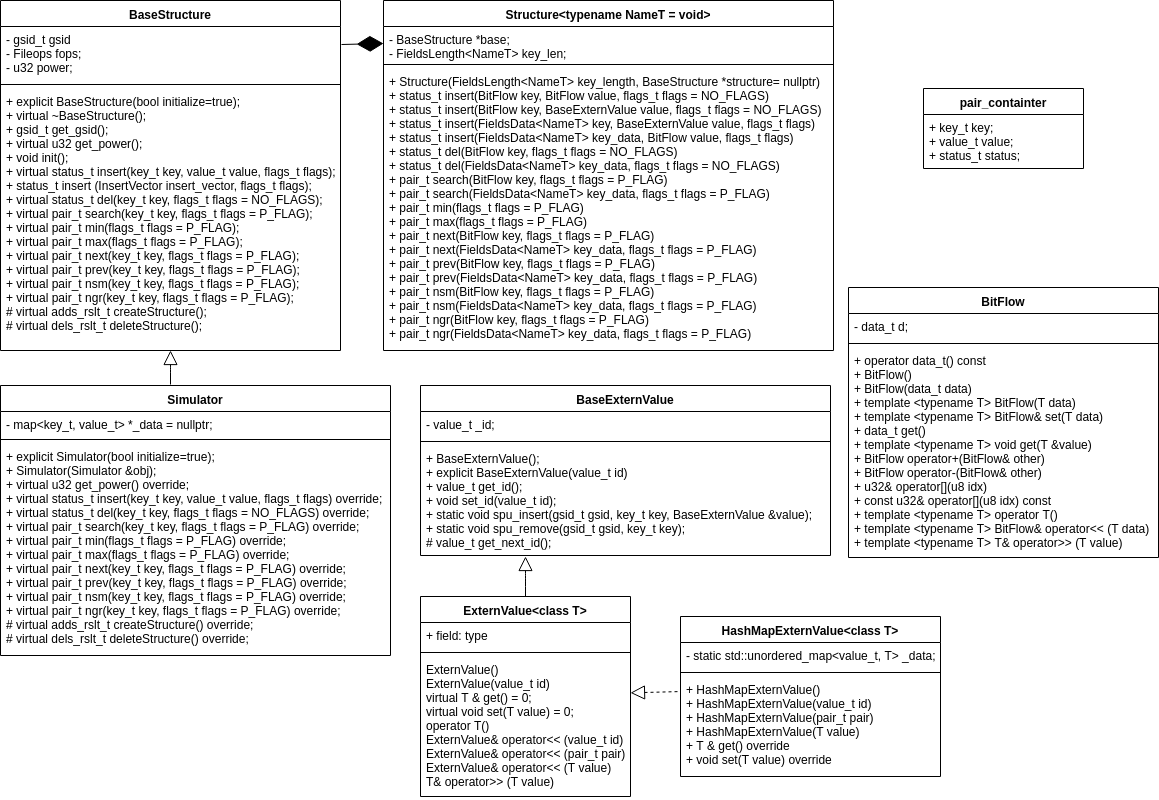

The diagram above was exported from draw.io. Its source (the exported page's mxGraphModel, read from the mxfile embedded in the PNG):
<mxGraphModel dx="1345" dy="1586" grid="1" gridSize="10" guides="1" tooltips="1" connect="1" arrows="1" fold="1" page="1" pageScale="1" pageWidth="1169" pageHeight="827" background="#ffffff" math="0" shadow="0">
  <root>
    <mxCell id="0" />
    <mxCell id="1" parent="0" />
    <mxCell id="dgO_CXMmppeO5UQ_ZCQF-1" value="BaseStructure" style="swimlane;fontStyle=1;align=center;verticalAlign=top;childLayout=stackLayout;horizontal=1;startSize=26;horizontalStack=0;resizeParent=1;resizeParentMax=0;resizeLast=0;collapsible=1;marginBottom=0;" parent="1" vertex="1">
      <mxGeometry x="10" y="-810" width="340" height="350" as="geometry" />
    </mxCell>
    <mxCell id="dgO_CXMmppeO5UQ_ZCQF-2" value="- gsid_t gsid &#10;- Fileops fops; &#10;- u32 power;&#10;" style="text;strokeColor=none;fillColor=none;align=left;verticalAlign=top;spacingLeft=4;spacingRight=4;overflow=hidden;rotatable=0;points=[[0,0.5],[1,0.5]];portConstraint=eastwest;" parent="dgO_CXMmppeO5UQ_ZCQF-1" vertex="1">
      <mxGeometry y="26" width="340" height="54" as="geometry" />
    </mxCell>
    <mxCell id="dgO_CXMmppeO5UQ_ZCQF-3" value="" style="line;strokeWidth=1;fillColor=none;align=left;verticalAlign=middle;spacingTop=-1;spacingLeft=3;spacingRight=3;rotatable=0;labelPosition=right;points=[];portConstraint=eastwest;" parent="dgO_CXMmppeO5UQ_ZCQF-1" vertex="1">
      <mxGeometry y="80" width="340" height="8" as="geometry" />
    </mxCell>
    <mxCell id="dgO_CXMmppeO5UQ_ZCQF-4" value="+ explicit BaseStructure(bool initialize=true);&#10;+ virtual ~BaseStructure();&#10;+ gsid_t get_gsid();&#10;+ virtual u32 get_power();&#10;+ void init();&#10;+ virtual status_t insert(key_t key, value_t value, flags_t flags);&#10;+ status_t insert (InsertVector insert_vector, flags_t flags);&#10;+ virtual status_t del(key_t key, flags_t flags = NO_FLAGS);&#10;+ virtual pair_t search(key_t key, flags_t flags = P_FLAG);&#10;+ virtual pair_t min(flags_t flags = P_FLAG);&#10;+ virtual pair_t max(flags_t flags = P_FLAG);&#10;+ virtual pair_t next(key_t key, flags_t flags = P_FLAG);&#10;+ virtual pair_t prev(key_t key, flags_t flags = P_FLAG);&#10;+ virtual pair_t nsm(key_t key, flags_t flags = P_FLAG);&#10;+ virtual pair_t ngr(key_t key, flags_t flags = P_FLAG);&#10;# virtual adds_rslt_t createStructure();&#10;# virtual dels_rslt_t deleteStructure();" style="text;strokeColor=none;fillColor=none;align=left;verticalAlign=top;spacingLeft=4;spacingRight=4;overflow=hidden;rotatable=0;points=[[0,0.5],[1,0.5]];portConstraint=eastwest;" parent="dgO_CXMmppeO5UQ_ZCQF-1" vertex="1">
      <mxGeometry y="88" width="340" height="262" as="geometry" />
    </mxCell>
    <mxCell id="dgO_CXMmppeO5UQ_ZCQF-5" value="Structure&lt;typename NameT = void&gt;&#10;&#10;" style="swimlane;fontStyle=1;align=center;verticalAlign=top;childLayout=stackLayout;horizontal=1;startSize=26;horizontalStack=0;resizeParent=1;resizeParentMax=0;resizeLast=0;collapsible=1;marginBottom=0;" parent="1" vertex="1">
      <mxGeometry x="393" y="-810" width="450" height="350" as="geometry" />
    </mxCell>
    <mxCell id="dgO_CXMmppeO5UQ_ZCQF-6" value="- BaseStructure *base;&#10;- FieldsLength&lt;NameT&gt; key_len;&#10;" style="text;strokeColor=none;fillColor=none;align=left;verticalAlign=top;spacingLeft=4;spacingRight=4;overflow=hidden;rotatable=0;points=[[0,0.5],[1,0.5]];portConstraint=eastwest;" parent="dgO_CXMmppeO5UQ_ZCQF-5" vertex="1">
      <mxGeometry y="26" width="450" height="34" as="geometry" />
    </mxCell>
    <mxCell id="dgO_CXMmppeO5UQ_ZCQF-7" value="" style="line;strokeWidth=1;fillColor=none;align=left;verticalAlign=middle;spacingTop=-1;spacingLeft=3;spacingRight=3;rotatable=0;labelPosition=right;points=[];portConstraint=eastwest;" parent="dgO_CXMmppeO5UQ_ZCQF-5" vertex="1">
      <mxGeometry y="60" width="450" height="8" as="geometry" />
    </mxCell>
    <mxCell id="dgO_CXMmppeO5UQ_ZCQF-8" value="+ Structure(FieldsLength&lt;NameT&gt; key_length, BaseStructure *structure= nullptr)&#10;+ status_t insert(BitFlow key, BitFlow value, flags_t flags = NO_FLAGS)&#10;+ status_t insert(BitFlow key, BaseExternValue value, flags_t flags = NO_FLAGS) &#10;+ status_t insert(FieldsData&lt;NameT&gt; key, BaseExternValue value, flags_t flags)&#10;+ status_t insert(FieldsData&lt;NameT&gt; key_data, BitFlow value, flags_t flags)&#10;+ status_t del(BitFlow key, flags_t flags = NO_FLAGS)&#10;+ status_t del(FieldsData&lt;NameT&gt; key_data, flags_t flags = NO_FLAGS)&#10;+ pair_t search(BitFlow key, flags_t flags = P_FLAG)&#10;+ pair_t search(FieldsData&lt;NameT&gt; key_data, flags_t flags = P_FLAG)&#10;+ pair_t min(flags_t flags = P_FLAG)&#10;+ pair_t max(flags_t flags = P_FLAG)&#10;+ pair_t next(BitFlow key, flags_t flags = P_FLAG) &#10;+ pair_t next(FieldsData&lt;NameT&gt; key_data, flags_t flags = P_FLAG)&#10;+ pair_t prev(BitFlow key, flags_t flags = P_FLAG)&#10;+ pair_t prev(FieldsData&lt;NameT&gt; key_data, flags_t flags = P_FLAG)&#10;+ pair_t nsm(BitFlow key, flags_t flags = P_FLAG)&#10;+ pair_t nsm(FieldsData&lt;NameT&gt; key_data, flags_t flags = P_FLAG)&#10;+ pair_t ngr(BitFlow key, flags_t flags = P_FLAG)&#10;+ pair_t ngr(FieldsData&lt;NameT&gt; key_data, flags_t flags = P_FLAG)" style="text;strokeColor=none;fillColor=none;align=left;verticalAlign=top;spacingLeft=4;spacingRight=4;overflow=hidden;rotatable=0;points=[[0,0.5],[1,0.5]];portConstraint=eastwest;" parent="dgO_CXMmppeO5UQ_ZCQF-5" vertex="1">
      <mxGeometry y="68" width="450" height="282" as="geometry" />
    </mxCell>
    <mxCell id="dgO_CXMmppeO5UQ_ZCQF-9" value="" style="endArrow=diamondThin;endFill=1;endSize=24;html=1;entryX=0;entryY=0.5;entryDx=0;entryDy=0;exitX=1.003;exitY=0.333;exitDx=0;exitDy=0;exitPerimeter=0;" parent="1" source="dgO_CXMmppeO5UQ_ZCQF-2" target="dgO_CXMmppeO5UQ_ZCQF-6" edge="1">
      <mxGeometry width="160" relative="1" as="geometry">
        <mxPoint x="30" y="-440" as="sourcePoint" />
        <mxPoint x="190" y="-440" as="targetPoint" />
      </mxGeometry>
    </mxCell>
    <mxCell id="dgO_CXMmppeO5UQ_ZCQF-10" value="Simulator" style="swimlane;fontStyle=1;align=center;verticalAlign=top;childLayout=stackLayout;horizontal=1;startSize=26;horizontalStack=0;resizeParent=1;resizeParentMax=0;resizeLast=0;collapsible=1;marginBottom=0;" parent="1" vertex="1">
      <mxGeometry x="10" y="-425" width="390" height="270" as="geometry" />
    </mxCell>
    <mxCell id="dgO_CXMmppeO5UQ_ZCQF-11" value="- map&lt;key_t, value_t&gt; *_data = nullptr;" style="text;strokeColor=none;fillColor=none;align=left;verticalAlign=top;spacingLeft=4;spacingRight=4;overflow=hidden;rotatable=0;points=[[0,0.5],[1,0.5]];portConstraint=eastwest;" parent="dgO_CXMmppeO5UQ_ZCQF-10" vertex="1">
      <mxGeometry y="26" width="390" height="24" as="geometry" />
    </mxCell>
    <mxCell id="dgO_CXMmppeO5UQ_ZCQF-12" value="" style="line;strokeWidth=1;fillColor=none;align=left;verticalAlign=middle;spacingTop=-1;spacingLeft=3;spacingRight=3;rotatable=0;labelPosition=right;points=[];portConstraint=eastwest;" parent="dgO_CXMmppeO5UQ_ZCQF-10" vertex="1">
      <mxGeometry y="50" width="390" height="8" as="geometry" />
    </mxCell>
    <mxCell id="dgO_CXMmppeO5UQ_ZCQF-13" value="+ explicit Simulator(bool initialize=true);&#10;+ Simulator(Simulator &amp;obj);&#10;+ virtual u32 get_power() override;&#10;+ virtual status_t insert(key_t key, value_t value, flags_t flags) override;&#10;+ virtual status_t del(key_t key, flags_t flags = NO_FLAGS) override;&#10;+ virtual pair_t search(key_t key, flags_t flags = P_FLAG) override;&#10;+ virtual pair_t min(flags_t flags = P_FLAG) override;&#10;+ virtual pair_t max(flags_t flags = P_FLAG) override;&#10;+ virtual pair_t next(key_t key, flags_t flags = P_FLAG) override;&#10;+ virtual pair_t prev(key_t key, flags_t flags = P_FLAG) override;&#10;+ virtual pair_t nsm(key_t key, flags_t flags = P_FLAG) override;&#10;+ virtual pair_t ngr(key_t key, flags_t flags = P_FLAG) override;&#10;# virtual adds_rslt_t createStructure() override;&#10;# virtual dels_rslt_t deleteStructure() override;&#10;" style="text;strokeColor=none;fillColor=none;align=left;verticalAlign=top;spacingLeft=4;spacingRight=4;overflow=hidden;rotatable=0;points=[[0,0.5],[1,0.5]];portConstraint=eastwest;" parent="dgO_CXMmppeO5UQ_ZCQF-10" vertex="1">
      <mxGeometry y="58" width="390" height="212" as="geometry" />
    </mxCell>
    <mxCell id="dgO_CXMmppeO5UQ_ZCQF-14" value="" style="endArrow=block;endFill=0;endSize=12;html=1;edgeStyle=elbowEdgeStyle;elbow=vertical;" parent="1" target="dgO_CXMmppeO5UQ_ZCQF-4" edge="1">
      <mxGeometry width="160" relative="1" as="geometry">
        <mxPoint x="180" y="-426" as="sourcePoint" />
        <mxPoint x="740" y="-330" as="targetPoint" />
      </mxGeometry>
    </mxCell>
    <mxCell id="qxjZ4R3xsIsPxTXNCO-j-1" value="BaseExternValue" style="swimlane;fontStyle=1;align=center;verticalAlign=top;childLayout=stackLayout;horizontal=1;startSize=26;horizontalStack=0;resizeParent=1;resizeParentMax=0;resizeLast=0;collapsible=1;marginBottom=0;" vertex="1" parent="1">
      <mxGeometry x="430" y="-425" width="410" height="170" as="geometry" />
    </mxCell>
    <mxCell id="qxjZ4R3xsIsPxTXNCO-j-2" value="- value_t _id;" style="text;strokeColor=none;fillColor=none;align=left;verticalAlign=top;spacingLeft=4;spacingRight=4;overflow=hidden;rotatable=0;points=[[0,0.5],[1,0.5]];portConstraint=eastwest;" vertex="1" parent="qxjZ4R3xsIsPxTXNCO-j-1">
      <mxGeometry y="26" width="410" height="26" as="geometry" />
    </mxCell>
    <mxCell id="qxjZ4R3xsIsPxTXNCO-j-3" value="" style="line;strokeWidth=1;fillColor=none;align=left;verticalAlign=middle;spacingTop=-1;spacingLeft=3;spacingRight=3;rotatable=0;labelPosition=right;points=[];portConstraint=eastwest;" vertex="1" parent="qxjZ4R3xsIsPxTXNCO-j-1">
      <mxGeometry y="52" width="410" height="8" as="geometry" />
    </mxCell>
    <mxCell id="qxjZ4R3xsIsPxTXNCO-j-4" value="+ BaseExternValue();&#10;+ explicit BaseExternValue(value_t id)&#10;+ value_t get_id();&#10;+ void set_id(value_t id);&#10;+ static void spu_insert(gsid_t gsid, key_t key, BaseExternValue &amp;value);&#10;+ static void spu_remove(gsid_t gsid, key_t key);&#10;# value_t get_next_id();&#10;" style="text;strokeColor=none;fillColor=none;align=left;verticalAlign=top;spacingLeft=4;spacingRight=4;overflow=hidden;rotatable=0;points=[[0,0.5],[1,0.5]];portConstraint=eastwest;" vertex="1" parent="qxjZ4R3xsIsPxTXNCO-j-1">
      <mxGeometry y="60" width="410" height="110" as="geometry" />
    </mxCell>
    <mxCell id="qxjZ4R3xsIsPxTXNCO-j-5" value="ExternValue&lt;class T&gt;" style="swimlane;fontStyle=1;align=center;verticalAlign=top;childLayout=stackLayout;horizontal=1;startSize=26;horizontalStack=0;resizeParent=1;resizeParentMax=0;resizeLast=0;collapsible=1;marginBottom=0;" vertex="1" parent="1">
      <mxGeometry x="430" y="-214" width="210" height="200" as="geometry" />
    </mxCell>
    <mxCell id="qxjZ4R3xsIsPxTXNCO-j-6" value="+ field: type" style="text;strokeColor=none;fillColor=none;align=left;verticalAlign=top;spacingLeft=4;spacingRight=4;overflow=hidden;rotatable=0;points=[[0,0.5],[1,0.5]];portConstraint=eastwest;" vertex="1" parent="qxjZ4R3xsIsPxTXNCO-j-5">
      <mxGeometry y="26" width="210" height="26" as="geometry" />
    </mxCell>
    <mxCell id="qxjZ4R3xsIsPxTXNCO-j-7" value="" style="line;strokeWidth=1;fillColor=none;align=left;verticalAlign=middle;spacingTop=-1;spacingLeft=3;spacingRight=3;rotatable=0;labelPosition=right;points=[];portConstraint=eastwest;" vertex="1" parent="qxjZ4R3xsIsPxTXNCO-j-5">
      <mxGeometry y="52" width="210" height="8" as="geometry" />
    </mxCell>
    <mxCell id="qxjZ4R3xsIsPxTXNCO-j-8" value="ExternValue()&#10;ExternValue(value_t id)&#10;virtual T &amp; get() = 0;&#10;virtual void set(T value) = 0;&#10;operator T()&#10;ExternValue&amp; operator&lt;&lt; (value_t id)&#10;ExternValue&amp; operator&lt;&lt; (pair_t pair)&#10;ExternValue&amp; operator&lt;&lt; (T value)&#10;T&amp; operator&gt;&gt; (T value)" style="text;strokeColor=none;fillColor=none;align=left;verticalAlign=top;spacingLeft=4;spacingRight=4;overflow=hidden;rotatable=0;points=[[0,0.5],[1,0.5]];portConstraint=eastwest;" vertex="1" parent="qxjZ4R3xsIsPxTXNCO-j-5">
      <mxGeometry y="60" width="210" height="140" as="geometry" />
    </mxCell>
    <mxCell id="qxjZ4R3xsIsPxTXNCO-j-9" value="HashMapExternValue&lt;class T&gt;" style="swimlane;fontStyle=1;align=center;verticalAlign=top;childLayout=stackLayout;horizontal=1;startSize=26;horizontalStack=0;resizeParent=1;resizeParentMax=0;resizeLast=0;collapsible=1;marginBottom=0;" vertex="1" parent="1">
      <mxGeometry x="690" y="-194" width="260" height="160" as="geometry" />
    </mxCell>
    <mxCell id="qxjZ4R3xsIsPxTXNCO-j-10" value="- static std::unordered_map&lt;value_t, T&gt; _data;&#10;" style="text;strokeColor=none;fillColor=none;align=left;verticalAlign=top;spacingLeft=4;spacingRight=4;overflow=hidden;rotatable=0;points=[[0,0.5],[1,0.5]];portConstraint=eastwest;" vertex="1" parent="qxjZ4R3xsIsPxTXNCO-j-9">
      <mxGeometry y="26" width="260" height="26" as="geometry" />
    </mxCell>
    <mxCell id="qxjZ4R3xsIsPxTXNCO-j-11" value="" style="line;strokeWidth=1;fillColor=none;align=left;verticalAlign=middle;spacingTop=-1;spacingLeft=3;spacingRight=3;rotatable=0;labelPosition=right;points=[];portConstraint=eastwest;" vertex="1" parent="qxjZ4R3xsIsPxTXNCO-j-9">
      <mxGeometry y="52" width="260" height="8" as="geometry" />
    </mxCell>
    <mxCell id="qxjZ4R3xsIsPxTXNCO-j-12" value="+ HashMapExternValue()&#10;+ HashMapExternValue(value_t id)&#10;+ HashMapExternValue(pair_t pair) &#10;+ HashMapExternValue(T value) &#10;+ T &amp; get() override &#10;+ void set(T value) override" style="text;strokeColor=none;fillColor=none;align=left;verticalAlign=top;spacingLeft=4;spacingRight=4;overflow=hidden;rotatable=0;points=[[0,0.5],[1,0.5]];portConstraint=eastwest;" vertex="1" parent="qxjZ4R3xsIsPxTXNCO-j-9">
      <mxGeometry y="60" width="260" height="100" as="geometry" />
    </mxCell>
    <mxCell id="qxjZ4R3xsIsPxTXNCO-j-13" value="" style="endArrow=block;endFill=0;endSize=12;html=1;edgeStyle=elbowEdgeStyle;elbow=vertical;exitX=0.5;exitY=0;exitDx=0;exitDy=0;" edge="1" parent="1" source="qxjZ4R3xsIsPxTXNCO-j-5">
      <mxGeometry width="160" relative="1" as="geometry">
        <mxPoint x="190" y="-416" as="sourcePoint" />
        <mxPoint x="535" y="-254" as="targetPoint" />
      </mxGeometry>
    </mxCell>
    <mxCell id="qxjZ4R3xsIsPxTXNCO-j-14" value="" style="endArrow=block;dashed=1;endFill=0;endSize=12;html=1;exitX=-0.014;exitY=0.461;exitDx=0;exitDy=0;exitPerimeter=0;" edge="1" parent="1">
      <mxGeometry width="160" relative="1" as="geometry">
        <mxPoint x="687" y="-118.85714285714289" as="sourcePoint" />
        <mxPoint x="640" y="-117.6644736842104" as="targetPoint" />
      </mxGeometry>
    </mxCell>
    <mxCell id="qxjZ4R3xsIsPxTXNCO-j-15" value="BitFlow" style="swimlane;fontStyle=1;align=center;verticalAlign=top;childLayout=stackLayout;horizontal=1;startSize=26;horizontalStack=0;resizeParent=1;resizeParentMax=0;resizeLast=0;collapsible=1;marginBottom=0;" vertex="1" parent="1">
      <mxGeometry x="858" y="-523" width="310" height="270" as="geometry">
        <mxRectangle x="860" y="-523" width="70" height="26" as="alternateBounds" />
      </mxGeometry>
    </mxCell>
    <mxCell id="qxjZ4R3xsIsPxTXNCO-j-16" value="- data_t d;" style="text;strokeColor=none;fillColor=none;align=left;verticalAlign=top;spacingLeft=4;spacingRight=4;overflow=hidden;rotatable=0;points=[[0,0.5],[1,0.5]];portConstraint=eastwest;" vertex="1" parent="qxjZ4R3xsIsPxTXNCO-j-15">
      <mxGeometry y="26" width="310" height="26" as="geometry" />
    </mxCell>
    <mxCell id="qxjZ4R3xsIsPxTXNCO-j-17" value="" style="line;strokeWidth=1;fillColor=none;align=left;verticalAlign=middle;spacingTop=-1;spacingLeft=3;spacingRight=3;rotatable=0;labelPosition=right;points=[];portConstraint=eastwest;" vertex="1" parent="qxjZ4R3xsIsPxTXNCO-j-15">
      <mxGeometry y="52" width="310" height="8" as="geometry" />
    </mxCell>
    <mxCell id="qxjZ4R3xsIsPxTXNCO-j-18" value="+ operator data_t() const&#10;+ BitFlow()&#10;+ BitFlow(data_t data)&#10;+ template &lt;typename T&gt; BitFlow(T data)&#10;+ template &lt;typename T&gt; BitFlow&amp; set(T data)&#10;+ data_t get()&#10;+ template &lt;typename T&gt; void get(T &amp;value)&#10;+ BitFlow operator+(BitFlow&amp; other)&#10;+ BitFlow operator-(BitFlow&amp; other)&#10;+ u32&amp; operator[](u8 idx)&#10;+ const u32&amp; operator[](u8 idx) const&#10;+ template &lt;typename T&gt; operator T()&#10;+ template &lt;typename T&gt; BitFlow&amp; operator&lt;&lt; (T data) &#10;+ template &lt;typename T&gt; T&amp; operator&gt;&gt; (T value)" style="text;strokeColor=none;fillColor=none;align=left;verticalAlign=top;spacingLeft=4;spacingRight=4;overflow=hidden;rotatable=0;points=[[0,0.5],[1,0.5]];portConstraint=eastwest;" vertex="1" parent="qxjZ4R3xsIsPxTXNCO-j-15">
      <mxGeometry y="60" width="310" height="210" as="geometry" />
    </mxCell>
    <mxCell id="qxjZ4R3xsIsPxTXNCO-j-28" value="pair_containter" style="swimlane;fontStyle=1;align=center;verticalAlign=top;childLayout=stackLayout;horizontal=1;startSize=26;horizontalStack=0;resizeParent=1;resizeParentMax=0;resizeLast=0;collapsible=1;marginBottom=0;" vertex="1" parent="1">
      <mxGeometry x="933" y="-722" width="160" height="80" as="geometry" />
    </mxCell>
    <mxCell id="qxjZ4R3xsIsPxTXNCO-j-29" value="+ key_t    key;&#10;+ value_t  value;&#10;+ status_t status;" style="text;strokeColor=none;fillColor=none;align=left;verticalAlign=top;spacingLeft=4;spacingRight=4;overflow=hidden;rotatable=0;points=[[0,0.5],[1,0.5]];portConstraint=eastwest;" vertex="1" parent="qxjZ4R3xsIsPxTXNCO-j-28">
      <mxGeometry y="26" width="160" height="54" as="geometry" />
    </mxCell>
  </root>
</mxGraphModel>